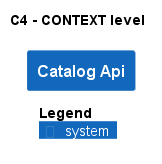

The diagram above was rendered by PlantUML. Its source (embedded in the PNG):
@startuml
!pragma layout smetana
!include ..\..\.c4s\C4_Context.puml

AddElementTag("state:new", $bgColor=green, $fontColor=#ffffff, $borderColor=green, $shadowing="False")
AddElementTag("state:changed", $bgColor=orange, $fontColor=#ffffff, $borderColor=orange, $shadowing="False")
AddElementTag("state:removed", $bgColor=red, $fontColor=#ffffff, $borderColor=red, $shadowing="False")

AddRelTag("state:new", $textColor=green, $lineColor=green)
AddRelTag("state:changed", $textColor=orange, $lineColor=orange)
AddRelTag("state:removed", $textColor=red, $lineColor=red)

SHOW_PERSON_PORTRAIT()
LAYOUT_TOP_DOWN()

skinparam linetype polyline

title C4 - CONTEXT level

System(dotnet.eShop.Architecture.SoftwareSystems.CatalogApi, "Catalog Api", "")



SHOW_LEGEND()
@enduml